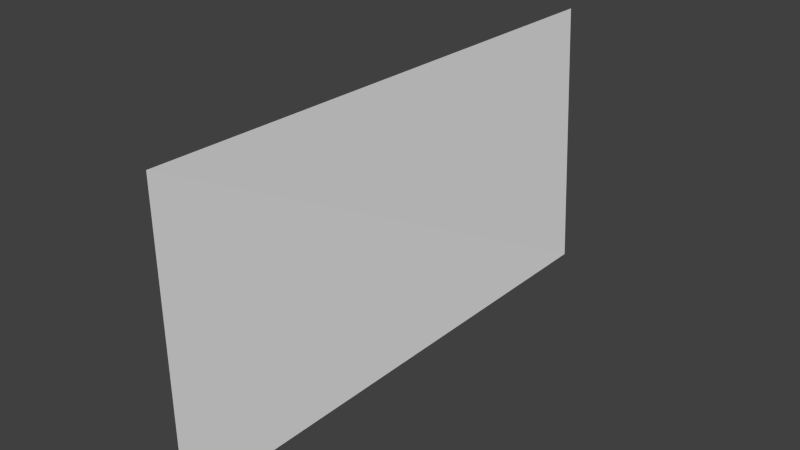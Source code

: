 # Source: wall.blend  (saved by Blender 2.72.0; exported with 4.5.12 LTS)
import bpy
from mathutils import Matrix  # noqa: F401  (used for matrix-valued properties, if any)

bpy.ops.wm.read_factory_settings(use_empty=True)
scene = bpy.context.scene
scene.name = 'Scene'

# ---- collections
col_collection_1 = bpy.data.collections.new('Collection 1'); scene.collection.children.link(col_collection_1)

# ---- world
world_world = bpy.data.worlds.new('World'); scene.world = world_world
world_world.color = (0.05088, 0.05088, 0.05088)
world_world.use_sun_shadow = False
world_world.sun_shadow_jitter_overblur = 0.0
world_world.cycles.sampling_method = 'MANUAL'
world_world.cycles.sample_map_resolution = 256

# ---- meshes
me_plane_001 = bpy.data.meshes.new('Plane.001')
me_plane_001.from_pydata([(0.9916, 2.092, 0.02198), (0.9936, -2.044, -0.004383), (-1.135, -1.934, -0.09987), (-1.117, 2.085, -0.0212)], [], [(0, 3, 2, 1)])
_uv = me_plane_001.uv_layers.new(name='UVMap')
_uv.uv.foreach_set('vector', [0.0, 0.0, 1.0, 0.0, 1.0, 1.0, 0.0, 1.0])
me_plane_001.use_remesh_preserve_volume = False
me_plane_001.use_remesh_preserve_attributes = False
me_plane_001.use_mirror_vertex_groups = False
me_plane_001.update()

# ---- objects
ob_plane = bpy.data.objects.new('Plane', me_plane_001)

# ---- transforms, parenting, visibility, modifiers, constraints
ob_plane.location = (-8.141, -0.1072, 3.558)
ob_plane.rotation_euler = (-3.142, 1.6, 3.142)
ob_plane.scale = (3.72, 3.72, 3.72)
ob_plane.lineart.crease_threshold = 0.0

# ---- collection membership
col_collection_1.objects.link(ob_plane)

# ---- scene / render settings (as saved in the file)
scene.frame_start = 1; scene.frame_end = 250; scene.frame_set(1)
scene.render.engine = 'BLENDER_EEVEE_NEXT'
scene.render.image_settings.color_mode = 'RGB'
scene.render.image_settings.compression = 90
scene.render.resolution_percentage = 50
scene.render.dither_intensity = 0.0
scene.render.bake_margin = 2
scene.render.bake_bias = 0.0
scene.cycles.use_denoising = False
scene.cycles.samples = 10
scene.cycles.sampling_pattern = 'TABULATED_SOBOL'
scene.cycles.light_sampling_threshold = 0.0
scene.cycles.use_adaptive_sampling = False
scene.cycles.use_light_tree = False
scene.cycles.blur_glossy = 0.0
scene.cycles.volume_bounces = 1
scene.cycles.pixel_filter_type = 'GAUSSIAN'
scene.cycles.sample_clamp_indirect = 0.0
scene.view_settings.view_transform = 'Standard'
bpy.context.view_layer.update()

# ---- added for rendering (the .blend has no active camera and no usable light): camera, sun
cam_auto = bpy.data.cameras.new('AutoCamera')
cam_auto.lens = 50.0
cam_auto.sensor_width = 36.0
cam_auto.clip_end = 1000.0
ob_auto_camera = bpy.data.objects.new('AutoCamera', cam_auto)
scene.collection.objects.link(ob_auto_camera)
ob_auto_camera.location = (7.73192, -19.2494, 16.6366)
ob_auto_camera.rotation_euler = (1.09748, -7.21219e-08, 0.694738)
scene.camera = ob_auto_camera
light_auto_sun = bpy.data.lights.new('AutoSun', 'SUN')
light_auto_sun.energy = 3.0
light_auto_sun.angle = 0.0523599
ob_auto_sun = bpy.data.objects.new('AutoSun', light_auto_sun)
scene.collection.objects.link(ob_auto_sun)
ob_auto_sun.rotation_euler = (0.872665, 0.174533, 0.523599)
bpy.context.view_layer.update()
